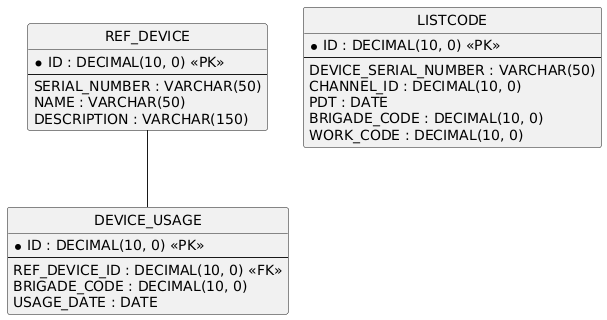

The diagram above was rendered by PlantUML. Its source (embedded in the PNG):
@startuml
hide circle
skinparam linetype ortho

entity "REF_DEVICE" as REF_DEVICE {
  * ID : DECIMAL(10, 0) <<PK>>
  --
  SERIAL_NUMBER : VARCHAR(50)
  NAME : VARCHAR(50)
  DESCRIPTION : VARCHAR(150)
}

entity "DEVICE_USAGE" as DEVICE_USAGE {
  * ID : DECIMAL(10, 0) <<PK>>
  --
  REF_DEVICE_ID : DECIMAL(10, 0) <<FK>>
  BRIGADE_CODE : DECIMAL(10, 0)
  USAGE_DATE : DATE
}

entity "LISTCODE" as LISTCODE {
  * ID : DECIMAL(10, 0) <<PK>>
  --
  DEVICE_SERIAL_NUMBER : VARCHAR(50)
  CHANNEL_ID : DECIMAL(10, 0)
  PDT : DATE
  BRIGADE_CODE : DECIMAL(10, 0)
  WORK_CODE : DECIMAL(10, 0)
}

REF_DEVICE -- DEVICE_USAGE
@enduml